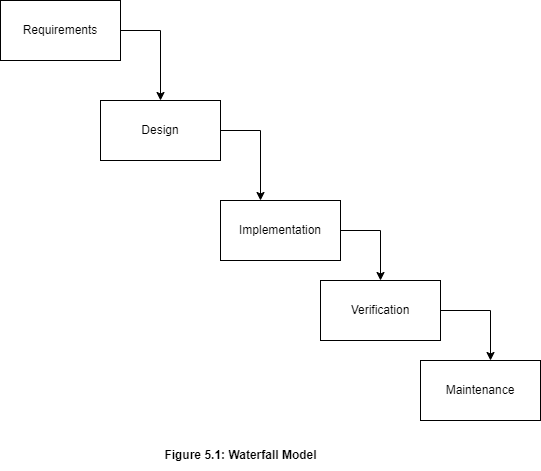

The diagram above was exported from draw.io. Its source (the exported page's mxGraphModel, read from the mxfile embedded in the PNG):
<mxGraphModel dx="728" dy="559" grid="1" gridSize="10" guides="1" tooltips="1" connect="1" arrows="1" fold="1" page="1" pageScale="1" pageWidth="850" pageHeight="1100" math="0" shadow="0">
  <root>
    <mxCell id="0" />
    <mxCell id="1" parent="0" />
    <mxCell id="rW6KSM9gNtDyeYaA2qqS-1" value="&lt;p class=&quot;MsoNormal&quot;&gt;&lt;span style=&quot;font-size:10.5pt;font-family:&amp;quot;Arial&amp;quot;,&amp;quot;sans-serif&amp;quot;;&lt;br/&gt;color:#111C24;background:white&quot;&gt;Requirements&lt;/span&gt;&lt;/p&gt;" style="rounded=0;whiteSpace=wrap;html=1;" vertex="1" parent="1">
      <mxGeometry x="90" y="110" width="120" height="60" as="geometry" />
    </mxCell>
    <mxCell id="rW6KSM9gNtDyeYaA2qqS-2" value="&lt;p class=&quot;MsoNormal&quot;&gt;&lt;span style=&quot;font-size:10.5pt;font-family:&amp;quot;Arial&amp;quot;,&amp;quot;sans-serif&amp;quot;;&lt;br/&gt;color:#111C24;background:white&quot;&gt;Implementation&lt;/span&gt;&lt;/p&gt;" style="rounded=0;whiteSpace=wrap;html=1;" vertex="1" parent="1">
      <mxGeometry x="310" y="310" width="120" height="60" as="geometry" />
    </mxCell>
    <mxCell id="rW6KSM9gNtDyeYaA2qqS-3" value="&lt;span style=&quot;font-size:10.5pt;font-family:&amp;quot;Arial&amp;quot;,&amp;quot;sans-serif&amp;quot;;&lt;br/&gt;mso-fareast-font-family:&amp;quot;Times New Roman&amp;quot;;color:#111C24;background:white;&lt;br/&gt;mso-ansi-language:EN-US;mso-fareast-language:EN-US;mso-bidi-language:AR-SA&quot;&gt;Design&lt;/span&gt;" style="rounded=0;whiteSpace=wrap;html=1;" vertex="1" parent="1">
      <mxGeometry x="190" y="210" width="120" height="60" as="geometry" />
    </mxCell>
    <mxCell id="rW6KSM9gNtDyeYaA2qqS-4" value="&lt;p class=&quot;MsoNormal&quot;&gt;&lt;span style=&quot;font-size:10.5pt;font-family:&amp;quot;Arial&amp;quot;,&amp;quot;sans-serif&amp;quot;;&lt;br/&gt;color:#111C24;background:white&quot;&gt;Maintenance&lt;/span&gt;&lt;/p&gt;" style="rounded=0;whiteSpace=wrap;html=1;" vertex="1" parent="1">
      <mxGeometry x="510" y="470" width="120" height="60" as="geometry" />
    </mxCell>
    <mxCell id="rW6KSM9gNtDyeYaA2qqS-5" value="&lt;p class=&quot;MsoNormal&quot;&gt;&lt;span style=&quot;font-size:10.5pt;font-family:&amp;quot;Arial&amp;quot;,&amp;quot;sans-serif&amp;quot;;&lt;br/&gt;color:#111C24;background:white&quot;&gt;Verification&lt;/span&gt;&lt;/p&gt;" style="rounded=0;whiteSpace=wrap;html=1;" vertex="1" parent="1">
      <mxGeometry x="410" y="390" width="120" height="60" as="geometry" />
    </mxCell>
    <mxCell id="rW6KSM9gNtDyeYaA2qqS-7" value="" style="endArrow=classic;html=1;rounded=0;entryX=0.5;entryY=0;entryDx=0;entryDy=0;" edge="1" parent="1" target="rW6KSM9gNtDyeYaA2qqS-3">
      <mxGeometry width="50" height="50" relative="1" as="geometry">
        <mxPoint x="210" y="140" as="sourcePoint" />
        <mxPoint x="260" y="90" as="targetPoint" />
        <Array as="points">
          <mxPoint x="250" y="140" />
        </Array>
      </mxGeometry>
    </mxCell>
    <mxCell id="rW6KSM9gNtDyeYaA2qqS-9" value="" style="endArrow=classic;html=1;rounded=0;entryX=0.5;entryY=0;entryDx=0;entryDy=0;" edge="1" parent="1">
      <mxGeometry width="50" height="50" relative="1" as="geometry">
        <mxPoint x="310" y="240" as="sourcePoint" />
        <mxPoint x="350" y="310" as="targetPoint" />
        <Array as="points">
          <mxPoint x="350" y="240" />
        </Array>
      </mxGeometry>
    </mxCell>
    <mxCell id="rW6KSM9gNtDyeYaA2qqS-10" value="" style="endArrow=classic;html=1;rounded=0;entryX=0.5;entryY=0;entryDx=0;entryDy=0;exitX=1;exitY=0.5;exitDx=0;exitDy=0;" edge="1" parent="1" source="rW6KSM9gNtDyeYaA2qqS-2">
      <mxGeometry width="50" height="50" relative="1" as="geometry">
        <mxPoint x="430" y="320" as="sourcePoint" />
        <mxPoint x="470" y="390" as="targetPoint" />
        <Array as="points">
          <mxPoint x="470" y="340" />
        </Array>
      </mxGeometry>
    </mxCell>
    <mxCell id="rW6KSM9gNtDyeYaA2qqS-12" value="" style="endArrow=classic;html=1;rounded=0;entryX=0.5;entryY=0;entryDx=0;entryDy=0;exitX=1;exitY=0.5;exitDx=0;exitDy=0;" edge="1" parent="1" source="rW6KSM9gNtDyeYaA2qqS-5">
      <mxGeometry width="50" height="50" relative="1" as="geometry">
        <mxPoint x="540" y="400" as="sourcePoint" />
        <mxPoint x="580" y="470" as="targetPoint" />
        <Array as="points">
          <mxPoint x="580" y="420" />
        </Array>
      </mxGeometry>
    </mxCell>
    <mxCell id="rW6KSM9gNtDyeYaA2qqS-14" value="&lt;b&gt;&lt;span&gt;Figure 5.1: Waterfall Model&lt;/span&gt;&lt;/b&gt;" style="text;html=1;align=center;verticalAlign=middle;resizable=0;points=[];autosize=1;strokeColor=none;fillColor=none;" vertex="1" parent="1">
      <mxGeometry x="240" y="550" width="180" height="30" as="geometry" />
    </mxCell>
  </root>
</mxGraphModel>